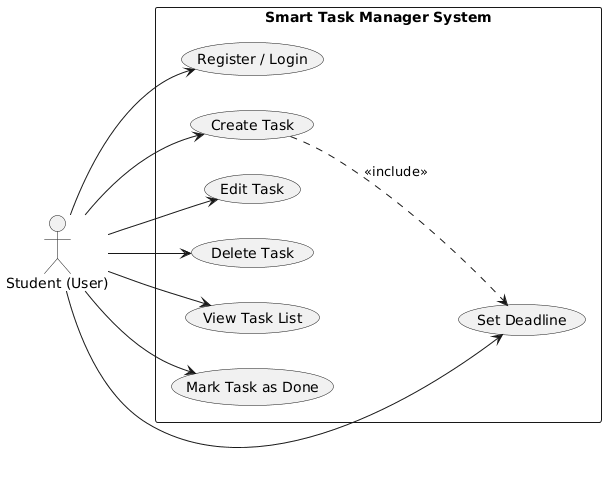

The diagram above was rendered by PlantUML. Its source (embedded in the PNG):
@startuml
left to right direction

actor "Student (User)" as U

rectangle "Smart Task Manager System" {
  usecase "Register / Login" as UC1
  usecase "Create Task" as UC2
  usecase "Edit Task" as UC3
  usecase "Delete Task" as UC4
  usecase "View Task List" as UC5
  usecase "Set Deadline" as UC6
  usecase "Mark Task as Done" as UC7
}

U --> UC1
U --> UC2
U --> UC3
U --> UC4
U --> UC5
U --> UC6
U --> UC7

UC2 ..> UC6 : <<include>>
@enduml